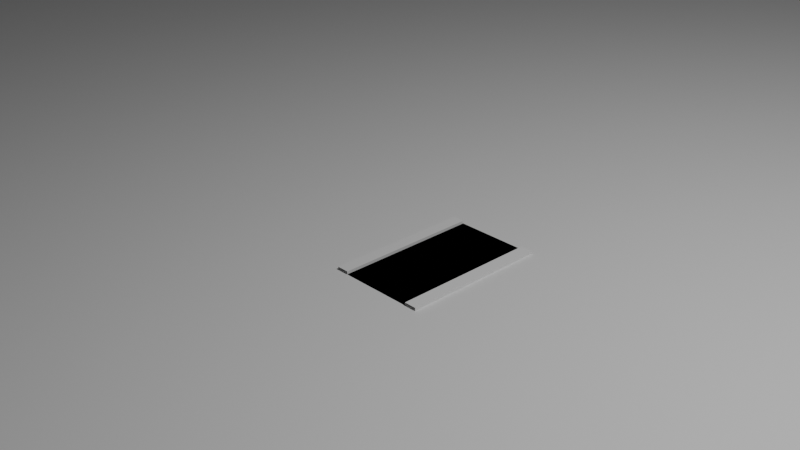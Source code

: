# Source: df2d5e2787a94ec8bbe5430ffc10b83c.blend  (saved by Blender 4.1.24; exported with 4.5.12 LTS)
import bpy
from mathutils import Matrix  # noqa: F401  (used for matrix-valued properties, if any)

bpy.ops.wm.read_factory_settings(use_empty=True)
scene = bpy.context.scene
scene.name = 'Scene'

# ---- collections
col_collection = bpy.data.collections.new('Collection'); scene.collection.children.link(col_collection)

# ---- materials (node trees are filled in below, after node groups)
mat_sidewalk = bpy.data.materials.new('Sidewalk')
mat_sidewalk.use_transparent_shadow = False
mat_street = bpy.data.materials.new('street')
mat_street.use_transparent_shadow = False
mat_street.diffuse_color = (0.09905, 0.09905, 0.09905, 1.0)
mat_material_001 = bpy.data.materials.new('Material.001')
mat_material_001.use_transparent_shadow = False

# ---- material node trees
mat_sidewalk.use_nodes = True; mat_sidewalk.node_tree.nodes.clear()
_N = mat_sidewalk.node_tree.nodes; _L = mat_sidewalk.node_tree.links
n0 = _N.new('ShaderNodeBsdfPrincipled'); n0.name = 'Principled BSDF'; n0.location = (10, 300)
n0.inputs[2].default_value = 0.864
n0.inputs[20].default_value = 0.0
n1 = _N.new('ShaderNodeOutputMaterial'); n1.name = 'Material Output'; n1.location = (300, 300)
_L.new(n0.outputs[0], n1.inputs[0])
n1.is_active_output = True
mat_street.use_nodes = True; mat_street.node_tree.nodes.clear()
_N = mat_street.node_tree.nodes; _L = mat_street.node_tree.links
n0 = _N.new('ShaderNodeBsdfPrincipled'); n0.name = 'Principled BSDF'; n0.location = (10, 300)
n0.inputs[0].default_value = (0.09905, 0.09905, 0.09905, 1.0)
n0.inputs[2].default_value = 0.9846
n0.inputs[20].default_value = 0.0
n1 = _N.new('ShaderNodeOutputMaterial'); n1.name = 'Material Output'; n1.location = (300, 300)
_L.new(n0.outputs[0], n1.inputs[0])
n1.is_active_output = True
mat_material_001.use_nodes = True; mat_material_001.node_tree.nodes.clear()
_N = mat_material_001.node_tree.nodes; _L = mat_material_001.node_tree.links
n0 = _N.new('ShaderNodeBsdfPrincipled'); n0.name = 'Principled BSDF'; n0.location = (10, 300)
n1 = _N.new('ShaderNodeOutputMaterial'); n1.name = 'Material Output'; n1.location = (300, 300)
_L.new(n0.outputs[0], n1.inputs[0])
n1.is_active_output = True

# ---- world
world_world = bpy.data.worlds.new('World'); scene.world = world_world
world_world.use_nodes = True; world_world.node_tree.nodes.clear()
_N = world_world.node_tree.nodes; _L = world_world.node_tree.links
n0 = _N.new('ShaderNodeOutputWorld'); n0.name = 'World Output'; n0.location = (300, 300)
n1 = _N.new('ShaderNodeBackground'); n1.name = 'Background'; n1.location = (10, 300)
n1.inputs[0].default_value = (0.05088, 0.05088, 0.05088, 1.0)
_L.new(n1.outputs[0], n0.inputs[0])
n0.is_active_output = True
world_world.color = (0.05088, 0.05088, 0.05088)
world_world.use_sun_shadow = False
world_world.sun_shadow_jitter_overblur = 0.0

# ---- cameras
cam_camera = bpy.data.cameras.new('Camera')
cam_camera.clip_end = 100.0
cam_camera.ortho_scale = 7.314

# ---- lights
light_light = bpy.data.lights.new('Light', 'POINT')
light_light.transmission_factor = 0.0
light_light.energy = 1000.0
light_light.shadow_soft_size = 0.1
light_light.shadow_maximum_resolution = 0.006
light_light.use_absolute_resolution = True

# ---- meshes
me_straight_road_sidewalk_0 = bpy.data.meshes.new('Straight Road_Sidewalk_0')
me_straight_road_sidewalk_0.from_pydata([(0.6667, 0.6667, 0.0), (0.6667, 0.6667, 0.02019), (0.6667, 0.5, 0.02019), (0.6667, 0.5, 0.0), (0.6667, 0.6667, 0.02019), (0.5833, 0.6667, 0.02019), (0.5833, 0.5, 0.02019), (0.6667, 0.5, 0.02019), (0.5833, 0.6667, 0.0), (0.5833, 0.6667, 0.02019), (0.5833, 0.5, 0.02019), (0.5833, 0.5, 0.0), (0.3264, 0.3333, 0.0), (0.3403, 0.3333, 0.0), (0.3403, 0.5, 0.0), (0.3264, 0.5, 0.0), (0.0, 0.6667, 0.0), (0.0, 0.5, 0.0), (0.0, 0.5, 0.02019), (0.0, 0.6667, 0.02019), (0.0, 0.6667, 0.02019), (0.0, 0.5, 0.02019), (0.08333, 0.5, 0.02019), (0.08333, 0.6667, 0.02019), (0.08333, 0.6667, 0.0), (0.08333, 0.5, 0.0), (0.08333, 0.5, 0.02019), (0.08333, 0.6667, 0.02019), (0.6667, 0.3333, 0.0), (0.6667, 0.3333, 0.02019), (0.6667, 0.3333, 0.02019), (0.5833, 0.3333, 0.02019), (0.5833, 0.3333, 0.0), (0.5833, 0.3333, 0.02019), (0.3403, 0.0, 0.0), (0.3403, 0.1667, 0.0), (0.3264, 0.1667, 0.0), (0.3264, 0.0, 0.0), (0.0, 0.3333, 0.0), (0.0, 0.3333, 0.02019), (0.0, 0.3333, 0.02019), (0.08333, 0.3333, 0.02019), (0.08333, 0.3333, 0.0), (0.08333, 0.3333, 0.02019), (0.08333, 0.0, 0.0), (0.08333, 0.0, 0.02019), (0.08333, 0.1667, 0.02019), (0.08333, 0.1667, 0.0), (0.0, 0.0, 0.02019), (0.08333, 0.0, 0.02019), (0.08333, 0.1667, 0.02019), (0.0, 0.1667, 0.02019), (0.0, 0.0, 0.0), (0.0, 0.0, 0.02019), (0.0, 0.1667, 0.02019), (0.0, 0.1667, 0.0), (0.5833, 0.0, 0.0), (0.5833, 0.1667, 0.0), (0.5833, 0.1667, 0.02019), (0.5833, 0.0, 0.02019), (0.6667, 0.0, 0.02019), (0.6667, 0.1667, 0.02019), (0.5833, 0.1667, 0.02019), (0.5833, 0.0, 0.02019), (0.6667, 0.0, 0.0), (0.6667, 0.1667, 0.0), (0.6667, 0.1667, 0.02019), (0.6667, 0.0, 0.02019), (0.3264, 0.8333, 0.0), (0.3264, 0.6667, 0.0), (0.3403, 0.6667, 0.0), (0.3403, 0.8333, 0.0), (0.08333, 1.0, 0.0), (0.08333, 0.8333, 0.0), (0.08333, 0.8333, 0.02019), (0.08333, 1.0, 0.02019), (0.0, 1.0, 0.02019), (0.0, 0.8333, 0.02019), (0.08333, 0.8333, 0.02019), (0.08333, 1.0, 0.02019), (0.0, 1.0, 0.0), (0.0, 0.8333, 0.0), (0.0, 0.8333, 0.02019), (0.0, 1.0, 0.02019), (0.5833, 1.0, 0.0), (0.5833, 1.0, 0.02019), (0.5833, 0.8333, 0.02019), (0.5833, 0.8333, 0.0), (0.6667, 1.0, 0.02019), (0.5833, 1.0, 0.02019), (0.5833, 0.8333, 0.02019), (0.6667, 0.8333, 0.02019), (0.6667, 1.0, 0.0), (0.6667, 1.0, 0.02019), (0.6667, 0.8333, 0.02019), (0.6667, 0.8333, 0.0)], [], [(0, 1, 2), (0, 2, 3), (4, 5, 6), (4, 6, 7), (8, 9, 10), (8, 10, 11), (12, 13, 14), (12, 14, 15), (16, 17, 18), (16, 18, 19), (20, 21, 22), (20, 22, 23), (24, 25, 26), (24, 26, 27), (28, 3, 2), (28, 2, 29), (30, 7, 6), (30, 6, 31), (32, 11, 10), (32, 10, 33), (34, 35, 36), (34, 36, 37), (38, 39, 18), (38, 18, 17), (40, 41, 22), (40, 22, 21), (42, 43, 26), (42, 26, 25), (44, 45, 46), (44, 46, 47), (47, 46, 43), (47, 43, 42), (48, 49, 50), (48, 50, 51), (51, 50, 41), (51, 41, 40), (52, 53, 54), (52, 54, 55), (55, 54, 39), (55, 39, 38), (56, 57, 58), (56, 58, 59), (57, 32, 33), (57, 33, 58), (60, 61, 62), (60, 62, 63), (61, 30, 31), (61, 31, 62), (64, 65, 66), (64, 66, 67), (65, 28, 29), (65, 29, 66), (68, 69, 70), (68, 70, 71), (72, 73, 74), (72, 74, 75), (73, 24, 27), (73, 27, 74), (76, 77, 78), (76, 78, 79), (77, 20, 23), (77, 23, 78), (80, 81, 82), (80, 82, 83), (81, 16, 19), (81, 19, 82), (84, 85, 86), (84, 86, 87), (87, 86, 9), (87, 9, 8), (88, 89, 90), (88, 90, 91), (91, 90, 5), (91, 5, 4), (92, 93, 94), (92, 94, 95), (95, 94, 1), (95, 1, 0)])
_uv = me_straight_road_sidewalk_0.uv_layers.new(name='UVMap')
_uv.uv.foreach_set('vector', [0.0, 1.0, 0.0, 1.0, 0.0, 1.0, 0.0, 1.0, 0.0, 1.0, 0.0, 1.0, 0.0, 1.0, 0.0, 1.0, 0.0, 1.0, 0.0, 1.0, 0.0, 1.0, 0.0, 1.0, 0.0, 1.0, 0.0, 1.0, 0.0, 1.0, 0.0, 1.0, 0.0, 1.0, 0.0, 1.0, 0.0, 1.0, 0.0, 1.0, 0.0, 1.0, 0.0, 1.0, 0.0, 1.0, 0.0, 1.0, 0.0, 1.0, 0.0, 1.0, 0.0, 1.0, 0.0, 1.0, 0.0, 1.0, 0.0, 1.0, 0.0, 1.0, 0.0, 1.0, 0.0, 1.0, 0.0, 1.0, 0.0, 1.0, 0.0, 1.0, 0.0, 1.0, 0.0, 1.0, 0.0, 1.0, 0.0, 1.0, 0.0, 1.0, 0.0, 1.0, 0.0, 1.0, 0.0, 1.0, 0.0, 1.0, 0.0, 1.0, 0.0, 1.0, 0.0, 1.0, 0.0, 1.0, 0.0, 1.0, 0.0, 1.0, 0.0, 1.0, 0.0, 1.0, 0.0, 1.0, 0.0, 1.0, 0.0, 1.0, 0.0, 1.0, 0.0, 1.0, 0.0, 1.0, 0.0, 1.0, 0.0, 1.0, 0.0, 1.0, 0.0, 1.0, 0.0, 1.0, 0.0, 1.0, 0.0, 1.0, 0.0, 1.0, 0.0, 1.0, 0.0, 1.0, 0.0, 1.0, 0.0, 1.0, 0.0, 1.0, 0.0, 1.0, 0.0, 1.0, 0.0, 1.0, 0.0, 1.0, 0.0, 1.0, 0.0, 1.0, 0.0, 1.0, 0.0, 1.0, 0.0, 1.0, 0.0, 1.0, 0.0, 1.0, 0.0, 1.0, 0.0, 1.0, 0.0, 1.0, 0.0, 1.0, 0.0, 1.0, 0.0, 1.0, 0.0, 1.0, 0.0, 1.0, 0.0, 1.0, 0.0, 1.0, 0.0, 1.0, 0.0, 1.0, 0.0, 1.0, 0.0, 1.0, 0.0, 1.0, 0.0, 1.0, 0.0, 1.0, 0.0, 1.0, 0.0, 1.0, 0.0, 1.0, 0.0, 1.0, 0.0, 1.0, 0.0, 1.0, 0.0, 1.0, 0.0, 1.0, 0.0, 1.0, 0.0, 1.0, 0.0, 1.0, 0.0, 1.0, 0.0, 1.0, 0.0, 1.0, 0.0, 1.0, 0.0, 1.0, 0.0, 1.0, 0.0, 1.0, 0.0, 1.0, 0.0, 1.0, 0.0, 1.0, 0.0, 1.0, 0.0, 1.0, 0.0, 1.0, 0.0, 1.0, 0.0, 1.0, 0.0, 1.0, 0.0, 1.0, 0.0, 1.0, 0.0, 1.0, 0.0, 1.0, 0.0, 1.0, 0.0, 1.0, 0.0, 1.0, 0.0, 1.0, 0.0, 1.0, 0.0, 1.0, 0.0, 1.0, 0.0, 1.0, 0.0, 1.0, 0.0, 1.0, 0.0, 1.0, 0.0, 1.0, 0.0, 1.0, 0.0, 1.0, 0.0, 1.0, 0.0, 1.0, 0.0, 1.0, 0.0, 1.0, 0.0, 1.0, 0.0, 1.0, 0.0, 1.0, 0.0, 1.0, 0.0, 1.0, 0.0, 1.0, 0.0, 1.0, 0.0, 1.0, 0.0, 1.0, 0.0, 1.0, 0.0, 1.0, 0.0, 1.0, 0.0, 1.0, 0.0, 1.0, 0.0, 1.0, 0.0, 1.0, 0.0, 1.0, 0.0, 1.0, 0.0, 1.0, 0.0, 1.0, 0.0, 1.0, 0.0, 1.0, 0.0, 1.0, 0.0, 1.0, 0.0, 1.0, 0.0, 1.0, 0.0, 1.0, 0.0, 1.0, 0.0, 1.0, 0.0, 1.0, 0.0, 1.0, 0.0, 1.0, 0.0, 1.0, 0.0, 1.0, 0.0, 1.0, 0.0, 1.0, 0.0, 1.0, 0.0, 1.0, 0.0, 1.0, 0.0, 1.0, 0.0, 1.0, 0.0, 1.0, 0.0, 1.0, 0.0, 1.0, 0.0, 1.0, 0.0, 1.0, 0.0, 1.0, 0.0, 1.0, 0.0, 1.0, 0.0, 1.0, 0.0, 1.0, 0.0, 1.0, 0.0, 1.0, 0.0, 1.0, 0.0, 1.0, 0.0, 1.0, 0.0, 1.0, 0.0, 1.0, 0.0, 1.0, 0.0, 1.0, 0.0, 1.0, 0.0, 1.0, 0.0, 1.0, 0.0, 1.0, 0.0, 1.0, 0.0, 1.0, 0.0, 1.0, 0.0, 1.0, 0.0, 1.0, 0.0, 1.0, 0.0, 1.0, 0.0, 1.0, 0.0, 1.0, 0.0, 1.0, 0.0, 1.0, 0.0, 1.0, 0.0, 1.0, 0.0, 1.0, 0.0, 1.0, 0.0, 1.0, 0.0, 1.0, 0.0, 1.0, 0.0, 1.0, 0.0, 1.0, 0.0, 1.0])
me_straight_road_sidewalk_0.materials.append(mat_sidewalk)
me_straight_road_sidewalk_0.update()
me_straight_road_sidewalk_0.normals_split_custom_set([tuple(v) for v in zip(*[iter([1.0, 0.0, 0.0, 1.0, 0.0, 0.0, 1.0, 0.0, 0.0, 1.0, 0.0, 0.0, 1.0, 0.0, 0.0, 1.0, 0.0, 0.0, 0.0, 0.0, 1.0, 0.0, 0.0, 1.0, 0.0, 0.0, 1.0, 0.0, 0.0, 1.0, 0.0, 0.0, 1.0, 0.0, 0.0, 1.0, 1.0, 0.0, 0.0, 1.0, 0.0, 0.0, 1.0, 0.0, 0.0, 1.0, 0.0, 0.0, 1.0, 0.0, 0.0, 1.0, 0.0, 0.0, 0.0, 0.0, 1.0, 0.0, 0.0, 1.0, 0.0, 0.0, 1.0, 0.0, 0.0, 1.0, 0.0, 0.0, 1.0, 0.0, 0.0, 1.0, -1.0, 0.0, 0.0, -1.0, 0.0, 0.0, -1.0, 0.0, 0.0, -1.0, 0.0, 0.0, -1.0, 0.0, 0.0, -1.0, 0.0, 0.0, 0.0, 0.0, 1.0, 0.0, 0.0, 1.0, 0.0, 0.0, 1.0, 0.0, 0.0, 1.0, 0.0, 0.0, 1.0, 0.0, 0.0, 1.0, -1.0, 0.0, 0.0, -1.0, 0.0, 0.0, -1.0, 0.0, 0.0, -1.0, 0.0, 0.0, -1.0, 0.0, 0.0, -1.0, 0.0, 0.0, 1.0, 0.0, 0.0, 1.0, 0.0, 0.0, 1.0, 0.0, 0.0, 1.0, 0.0, 0.0, 1.0, 0.0, 0.0, 1.0, 0.0, 0.0, 0.0, 0.0, 1.0, 0.0, 0.0, 1.0, 0.0, 0.0, 1.0, 0.0, 0.0, 1.0, 0.0, 0.0, 1.0, 0.0, 0.0, 1.0, 1.0, 0.0, 0.0, 1.0, 0.0, 0.0, 1.0, 0.0, 0.0, 1.0, 0.0, 0.0, 1.0, 0.0, 0.0, 1.0, 0.0, 0.0, 0.0, 0.0, 1.0, 0.0, 0.0, 1.0, 0.0, 0.0, 1.0, 0.0, 0.0, 1.0, 0.0, 0.0, 1.0, 0.0, 0.0, 1.0, -1.0, 0.0, 0.0, -1.0, 0.0, 0.0, -1.0, 0.0, 0.0, -1.0, 0.0, 0.0, -1.0, 0.0, 0.0, -1.0, 0.0, 0.0, 0.0, 0.0, 1.0, 0.0, 0.0, 1.0, 0.0, 0.0, 1.0, 0.0, 0.0, 1.0, 0.0, 0.0, 1.0, 0.0, 0.0, 1.0, -1.0, 0.0, 0.0, -1.0, 0.0, 0.0, -1.0, 0.0, 0.0, -1.0, 0.0, 0.0, -1.0, 0.0, 0.0, -1.0, 0.0, 0.0, -1.0, 0.0, 0.0, -1.0, 0.0, 0.0, -1.0, 0.0, 0.0, -1.0, 0.0, 0.0, -1.0, 0.0, 0.0, -1.0, 0.0, 0.0, -1.0, 0.0, 0.0, -1.0, 0.0, 0.0, -1.0, 0.0, 0.0, -1.0, 0.0, 0.0, -1.0, 0.0, 0.0, -1.0, 0.0, 0.0, 0.0, 0.0, 1.0, 0.0, 0.0, 1.0, 0.0, 0.0, 1.0, 0.0, 0.0, 1.0, 0.0, 0.0, 1.0, 0.0, 0.0, 1.0, 0.0, 0.0, 1.0, 0.0, 0.0, 1.0, 0.0, 0.0, 1.0, 0.0, 0.0, 1.0, 0.0, 0.0, 1.0, 0.0, 0.0, 1.0, -1.0, 0.0, 0.0, -1.0, 0.0, 0.0, -1.0, 0.0, 0.0, -1.0, 0.0, 0.0, -1.0, 0.0, 0.0, -1.0, 0.0, 0.0, -1.0, 0.0, 0.0, -1.0, 0.0, 0.0, -1.0, 0.0, 0.0, -1.0, 0.0, 0.0, -1.0, 0.0, 0.0, -1.0, 0.0, 0.0, 1.0, 0.0, 0.0, 1.0, 0.0, 0.0, 1.0, 0.0, 0.0, 1.0, 0.0, 0.0, 1.0, 0.0, 0.0, 1.0, 0.0, 0.0, 1.0, 0.0, 0.0, 1.0, 0.0, 0.0, 1.0, 0.0, 0.0, 1.0, 0.0, 0.0, 1.0, 0.0, 0.0, 1.0, 0.0, 0.0, 0.0, 0.0, 1.0, 0.0, 0.0, 1.0, 0.0, 0.0, 1.0, 0.0, 0.0, 1.0, 0.0, 0.0, 1.0, 0.0, 0.0, 1.0, 0.0, 0.0, 1.0, 0.0, 0.0, 1.0, 0.0, 0.0, 1.0, 0.0, 0.0, 1.0, 0.0, 0.0, 1.0, 0.0, 0.0, 1.0, 1.0, 0.0, 0.0, 1.0, 0.0, 0.0, 1.0, 0.0, 0.0, 1.0, 0.0, 0.0, 1.0, 0.0, 0.0, 1.0, 0.0, 0.0, 1.0, 0.0, 0.0, 1.0, 0.0, 0.0, 1.0, 0.0, 0.0, 1.0, 0.0, 0.0, 1.0, 0.0, 0.0, 1.0, 0.0, 0.0, 0.0, 0.0, 1.0, 0.0, 0.0, 1.0, 0.0, 0.0, 1.0, 0.0, 0.0, 1.0, 0.0, 0.0, 1.0, 0.0, 0.0, 1.0, -1.0, 0.0, 0.0, -1.0, 0.0, 0.0, -1.0, 0.0, 0.0, -1.0, 0.0, 0.0, -1.0, 0.0, 0.0, -1.0, 0.0, 0.0, -1.0, 0.0, 0.0, -1.0, 0.0, 0.0, -1.0, 0.0, 0.0, -1.0, 0.0, 0.0, -1.0, 0.0, 0.0, -1.0, 0.0, 0.0, 0.0, 0.0, 1.0, 0.0, 0.0, 1.0, 0.0, 0.0, 1.0, 0.0, 0.0, 1.0, 0.0, 0.0, 1.0, 0.0, 0.0, 1.0, 0.0, 0.0, 1.0, 0.0, 0.0, 1.0, 0.0, 0.0, 1.0, 0.0, 0.0, 1.0, 0.0, 0.0, 1.0, 0.0, 0.0, 1.0, -1.0, 0.0, 0.0, -1.0, 0.0, 0.0, -1.0, 0.0, 0.0, -1.0, 0.0, 0.0, -1.0, 0.0, 0.0, -1.0, 0.0, 0.0, -1.0, 0.0, 0.0, -1.0, 0.0, 0.0, -1.0, 0.0, 0.0, -1.0, 0.0, 0.0, -1.0, 0.0, 0.0, -1.0, 0.0, 0.0, 1.0, 0.0, 0.0, 1.0, 0.0, 0.0, 1.0, 0.0, 0.0, 1.0, 0.0, 0.0, 1.0, 0.0, 0.0, 1.0, 0.0, 0.0, 1.0, 0.0, 0.0, 1.0, 0.0, 0.0, 1.0, 0.0, 0.0, 1.0, 0.0, 0.0, 1.0, 0.0, 0.0, 1.0, 0.0, 0.0, 0.0, 0.0, 1.0, 0.0, 0.0, 1.0, 0.0, 0.0, 1.0, 0.0, 0.0, 1.0, 0.0, 0.0, 1.0, 0.0, 0.0, 1.0, 0.0, 0.0, 1.0, 0.0, 0.0, 1.0, 0.0, 0.0, 1.0, 0.0, 0.0, 1.0, 0.0, 0.0, 1.0, 0.0, 0.0, 1.0, 1.0, 0.0, 0.0, 1.0, 0.0, 0.0, 1.0, 0.0, 0.0, 1.0, 0.0, 0.0, 1.0, 0.0, 0.0, 1.0, 0.0, 0.0, 1.0, 0.0, 0.0, 1.0, 0.0, 0.0, 1.0, 0.0, 0.0, 1.0, 0.0, 0.0, 1.0, 0.0, 0.0, 1.0, 0.0, 0.0])] * 3)])
me_straight_road_street_0 = bpy.data.meshes.new('Straight Road_street_0')
me_straight_road_street_0.from_pydata([(0.5, 0.6667, 0.0), (0.3403, 0.6667, 0.0), (0.3403, 0.5, 0.0), (0.5, 0.5, 0.0), (0.5833, 0.6667, 0.0), (0.5833, 0.5, 0.0), (0.1667, 0.6667, 0.0), (0.1667, 0.5, 0.0), (0.3264, 0.5, 0.0), (0.3264, 0.6667, 0.0), (0.08333, 0.6667, 0.0), (0.08333, 0.5, 0.0), (0.5, 0.3333, 0.0), (0.3403, 0.3333, 0.0), (0.5833, 0.3333, 0.0), (0.1667, 0.3333, 0.0), (0.3264, 0.3333, 0.0), (0.08333, 0.3333, 0.0), (0.3264, 0.1667, 0.0), (0.3403, 0.1667, 0.0), (0.08333, 0.0, 0.0), (0.1667, 0.0, 0.0), (0.1667, 0.1667, 0.0), (0.08333, 0.1667, 0.0), (0.3264, 0.0, 0.0), (0.3403, 1.0, 0.0), (0.3264, 1.0, 0.0), (0.3264, 0.8333, 0.0), (0.3403, 0.8333, 0.0), (0.5833, 0.0, 0.0), (0.5833, 0.1667, 0.0), (0.5, 0.1667, 0.0), (0.5, 0.0, 0.0), (0.3403, 0.0, 0.0), (0.08333, 1.0, 0.0), (0.08333, 0.8333, 0.0), (0.1667, 0.8333, 0.0), (0.1667, 1.0, 0.0), (0.5833, 1.0, 0.0), (0.5, 1.0, 0.0), (0.5, 0.8333, 0.0), (0.5833, 0.8333, 0.0)], [], [(0, 1, 2), (0, 2, 3), (4, 0, 3), (4, 3, 5), (6, 7, 8), (6, 8, 9), (10, 11, 7), (10, 7, 6), (12, 3, 2), (12, 2, 13), (14, 5, 3), (14, 3, 12), (15, 16, 8), (15, 8, 7), (17, 15, 7), (17, 7, 11), (18, 19, 13), (18, 13, 16), (20, 21, 22), (20, 22, 23), (23, 22, 15), (23, 15, 17), (21, 24, 18), (21, 18, 22), (22, 18, 16), (22, 16, 15), (25, 26, 27), (25, 27, 28), (29, 30, 31), (29, 31, 32), (30, 14, 12), (30, 12, 31), (32, 31, 19), (32, 19, 33), (31, 12, 13), (31, 13, 19), (34, 35, 36), (34, 36, 37), (35, 10, 6), (35, 6, 36), (37, 36, 27), (37, 27, 26), (36, 6, 9), (36, 9, 27), (38, 39, 40), (38, 40, 41), (41, 40, 0), (41, 0, 4), (39, 25, 28), (39, 28, 40), (40, 28, 1), (40, 1, 0), (9, 8, 2), (9, 2, 1)])
_uv = me_straight_road_street_0.uv_layers.new(name='UVMap')
_uv.uv.foreach_set('vector', [0.0, 1.0, 0.0, 1.0, 0.0, 1.0, 0.0, 1.0, 0.0, 1.0, 0.0, 1.0, 0.0, 1.0, 0.0, 1.0, 0.0, 1.0, 0.0, 1.0, 0.0, 1.0, 0.0, 1.0, 0.0, 1.0, 0.0, 1.0, 0.0, 1.0, 0.0, 1.0, 0.0, 1.0, 0.0, 1.0, 0.0, 1.0, 0.0, 1.0, 0.0, 1.0, 0.0, 1.0, 0.0, 1.0, 0.0, 1.0, 0.0, 1.0, 0.0, 1.0, 0.0, 1.0, 0.0, 1.0, 0.0, 1.0, 0.0, 1.0, 0.0, 1.0, 0.0, 1.0, 0.0, 1.0, 0.0, 1.0, 0.0, 1.0, 0.0, 1.0, 0.0, 1.0, 0.0, 1.0, 0.0, 1.0, 0.0, 1.0, 0.0, 1.0, 0.0, 1.0, 0.0, 1.0, 0.0, 1.0, 0.0, 1.0, 0.0, 1.0, 0.0, 1.0, 0.0, 1.0, 0.0, 1.0, 0.0, 1.0, 0.0, 1.0, 0.0, 1.0, 0.0, 1.0, 0.0, 1.0, 0.0, 1.0, 0.0, 1.0, 0.0, 1.0, 0.0, 1.0, 0.0, 1.0, 0.0, 1.0, 0.0, 1.0, 0.0, 1.0, 0.0, 1.0, 0.0, 1.0, 0.0, 1.0, 0.0, 1.0, 0.0, 1.0, 0.0, 1.0, 0.0, 1.0, 0.0, 1.0, 0.0, 1.0, 0.0, 1.0, 0.0, 1.0, 0.0, 1.0, 0.0, 1.0, 0.0, 1.0, 0.0, 1.0, 0.0, 1.0, 0.0, 1.0, 0.0, 1.0, 0.0, 1.0, 0.0, 1.0, 0.0, 1.0, 0.0, 1.0, 0.0, 1.0, 0.0, 1.0, 0.0, 1.0, 0.0, 1.0, 0.0, 1.0, 0.0, 1.0, 0.0, 1.0, 0.0, 1.0, 0.0, 1.0, 0.0, 1.0, 0.0, 1.0, 0.0, 1.0, 0.0, 1.0, 0.0, 1.0, 0.0, 1.0, 0.0, 1.0, 0.0, 1.0, 0.0, 1.0, 0.0, 1.0, 0.0, 1.0, 0.0, 1.0, 0.0, 1.0, 0.0, 1.0, 0.0, 1.0, 0.0, 1.0, 0.0, 1.0, 0.0, 1.0, 0.0, 1.0, 0.0, 1.0, 0.0, 1.0, 0.0, 1.0, 0.0, 1.0, 0.0, 1.0, 0.0, 1.0, 0.0, 1.0, 0.0, 1.0, 0.0, 1.0, 0.0, 1.0, 0.0, 1.0, 0.0, 1.0, 0.0, 1.0, 0.0, 1.0, 0.0, 1.0, 0.0, 1.0, 0.0, 1.0, 0.0, 1.0, 0.0, 1.0, 0.0, 1.0, 0.0, 1.0, 0.0, 1.0, 0.0, 1.0, 0.0, 1.0, 0.0, 1.0, 0.0, 1.0, 0.0, 1.0, 0.0, 1.0, 0.0, 1.0, 0.0, 1.0, 0.0, 1.0, 0.0, 1.0, 0.0, 1.0, 0.0, 1.0, 0.0, 1.0, 0.0, 1.0, 0.0, 1.0, 0.0, 1.0, 0.0, 1.0, 0.0, 1.0, 0.0, 1.0, 0.0, 1.0, 0.0, 1.0, 0.0, 1.0, 0.0, 1.0, 0.0, 1.0, 0.0, 1.0, 0.0, 1.0, 0.0, 1.0, 0.0, 1.0])
me_straight_road_street_0.materials.append(mat_street)
me_straight_road_street_0.update()
me_straight_road_street_0.normals_split_custom_set([tuple(v) for v in zip(*[iter([0.0, 0.0, 1.0, 0.0, 0.0, 1.0, 0.0, 0.0, 1.0, 0.0, 0.0, 1.0, 0.0, 0.0, 1.0, 0.0, 0.0, 1.0, 0.0, 0.0, 1.0, 0.0, 0.0, 1.0, 0.0, 0.0, 1.0, 0.0, 0.0, 1.0, 0.0, 0.0, 1.0, 0.0, 0.0, 1.0, 0.0, 0.0, 1.0, 0.0, 0.0, 1.0, 0.0, 0.0, 1.0, 0.0, 0.0, 1.0, 0.0, 0.0, 1.0, 0.0, 0.0, 1.0, 0.0, 0.0, 1.0, 0.0, 0.0, 1.0, 0.0, 0.0, 1.0, 0.0, 0.0, 1.0, 0.0, 0.0, 1.0, 0.0, 0.0, 1.0, 0.0, 0.0, 1.0, 0.0, 0.0, 1.0, 0.0, 0.0, 1.0, 0.0, 0.0, 1.0, 0.0, 0.0, 1.0, 0.0, 0.0, 1.0, 0.0, 0.0, 1.0, 0.0, 0.0, 1.0, 0.0, 0.0, 1.0, 0.0, 0.0, 1.0, 0.0, 0.0, 1.0, 0.0, 0.0, 1.0, 0.0, 0.0, 1.0, 0.0, 0.0, 1.0, 0.0, 0.0, 1.0, 0.0, 0.0, 1.0, 0.0, 0.0, 1.0, 0.0, 0.0, 1.0, 0.0, 0.0, 1.0, 0.0, 0.0, 1.0, 0.0, 0.0, 1.0, 0.0, 0.0, 1.0, 0.0, 0.0, 1.0, 0.0, 0.0, 1.0, 0.0, 0.0, 1.0, 0.0, 0.0, 1.0, 0.0, 0.0, 1.0, 0.0, 0.0, 1.0, 0.0, 0.0, 1.0, 0.0, 0.0, 1.0, 0.0, 0.0, 1.0, 0.0, 0.0, 1.0, 0.0, 0.0, 1.0, 0.0, 0.0, 1.0, 0.0, 0.0, 1.0, 0.0, 0.0, 1.0, 0.0, 0.0, 1.0, 0.0, 0.0, 1.0, 0.0, 0.0, 1.0, 0.0, 0.0, 1.0, 0.0, 0.0, 1.0, 0.0, 0.0, 1.0, 0.0, 0.0, 1.0, 0.0, 0.0, 1.0, 0.0, 0.0, 1.0, 0.0, 0.0, 1.0, 0.0, 0.0, 1.0, 0.0, 0.0, 1.0, 0.0, 0.0, 1.0, 0.0, 0.0, 1.0, 0.0, 0.0, 1.0, 0.0, 0.0, 1.0, 0.0, 0.0, 1.0, 0.0, 0.0, 1.0, 0.0, 0.0, 1.0, 0.0, 0.0, 1.0, 0.0, 0.0, 1.0, 0.0, 0.0, 1.0, 0.0, 0.0, 1.0, 0.0, 0.0, 1.0, 0.0, 0.0, 1.0, 0.0, 0.0, 1.0, 0.0, 0.0, 1.0, 0.0, 0.0, 1.0, 0.0, 0.0, 1.0, 0.0, 0.0, 1.0, 0.0, 0.0, 1.0, 0.0, 0.0, 1.0, 0.0, 0.0, 1.0, 0.0, 0.0, 1.0, 0.0, 0.0, 1.0, 0.0, 0.0, 1.0, 0.0, 0.0, 1.0, 0.0, 0.0, 1.0, 0.0, 0.0, 1.0, 0.0, 0.0, 1.0, 0.0, 0.0, 1.0, 0.0, 0.0, 1.0, 0.0, 0.0, 1.0, 0.0, 0.0, 1.0, 0.0, 0.0, 1.0, 0.0, 0.0, 1.0, 0.0, 0.0, 1.0, 0.0, 0.0, 1.0, 0.0, 0.0, 1.0, 0.0, 0.0, 1.0, 0.0, 0.0, 1.0, 0.0, 0.0, 1.0, 0.0, 0.0, 1.0, 0.0, 0.0, 1.0, 0.0, 0.0, 1.0, 0.0, 0.0, 1.0, 0.0, 0.0, 1.0, 0.0, 0.0, 1.0, 0.0, 0.0, 1.0, 0.0, 0.0, 1.0, 0.0, 0.0, 1.0, 0.0, 0.0, 1.0, 0.0, 0.0, 1.0, 0.0, 0.0, 1.0, 0.0, 0.0, 1.0, 0.0, 0.0, 1.0, 0.0, 0.0, 1.0, 0.0, 0.0, 1.0, 0.0, 0.0, 1.0, 0.0, 0.0, 1.0, 0.0, 0.0, 1.0, 0.0, 0.0, 1.0, 0.0, 0.0, 1.0, 0.0, 0.0, 1.0, 0.0, 0.0, 1.0, 0.0, 0.0, 1.0, 0.0, 0.0, 1.0, 0.0, 0.0, 1.0, 0.0, 0.0, 1.0, 0.0, 0.0, 1.0, 0.0, 0.0, 1.0, 0.0, 0.0, 1.0, 0.0, 0.0, 1.0, 0.0, 0.0, 1.0, 0.0, 0.0, 1.0, 0.0, 0.0, 1.0, 0.0, 0.0, 1.0, 0.0, 0.0, 1.0, 0.0, 0.0, 1.0, 0.0, 0.0, 1.0, 0.0, 0.0, 1.0, 0.0, 0.0, 1.0, 0.0, 0.0, 1.0, 0.0, 0.0, 1.0, 0.0, 0.0, 1.0, 0.0, 0.0, 1.0, 0.0, 0.0, 1.0, 0.0, 0.0, 1.0, 0.0, 0.0, 1.0, 0.0, 0.0, 1.0, 0.0, 0.0, 1.0, 0.0, 0.0, 1.0])] * 3)])
me_plane = bpy.data.meshes.new('Plane')
me_plane.from_pydata([(-1.0, -1.0, 0.0), (1.0, -1.0, 0.0), (-1.0, 1.0, 0.0), (1.0, 1.0, 0.0)], [], [(0, 1, 3, 2)])
_uv = me_plane.uv_layers.new(name='UVMap')
_uv.uv.foreach_set('vector', [0.0, 0.0, 1.0, 0.0, 1.0, 1.0, 0.0, 1.0])
me_plane.materials.append(mat_material_001)
me_plane.update()

# ---- objects
ob_sketchfab_model = bpy.data.objects.new('Sketchfab_model', None)
ob_a0e454ea4bd043479b31918e0a153fb8_fbx = bpy.data.objects.new('a0e454ea4bd043479b31918e0a153fb8.fbx', None)
ob_rootnode = bpy.data.objects.new('RootNode', None)
ob_straight_road = bpy.data.objects.new('Straight Road', None)
ob_straight_road_sidewalk_0 = bpy.data.objects.new('Straight Road_Sidewalk_0', me_straight_road_sidewalk_0)
ob_straight_road_street_0 = bpy.data.objects.new('Straight Road_street_0', me_straight_road_street_0)
ob_light = bpy.data.objects.new('Light', light_light)
ob_camera = bpy.data.objects.new('Camera', cam_camera)
ob_plane = bpy.data.objects.new('Plane', me_plane)

# ---- transforms, parenting, visibility, modifiers, constraints
ob_sketchfab_model.location = (0.0, 0.0, 0.0)
ob_sketchfab_model.rotation_mode = 'QUATERNION'
ob_sketchfab_model.rotation_quaternion = (1.0, 0.0, 0.0, 0.0)
ob_sketchfab_model.empty_display_size = 0.001
ob_a0e454ea4bd043479b31918e0a153fb8_fbx.parent = ob_sketchfab_model
ob_a0e454ea4bd043479b31918e0a153fb8_fbx.location = (0.0, 0.0, 0.0)
ob_a0e454ea4bd043479b31918e0a153fb8_fbx.rotation_mode = 'QUATERNION'
ob_a0e454ea4bd043479b31918e0a153fb8_fbx.rotation_quaternion = (1.0, 0.0, 0.0, 0.0)
ob_a0e454ea4bd043479b31918e0a153fb8_fbx.empty_display_size = 0.001
ob_rootnode.parent = ob_a0e454ea4bd043479b31918e0a153fb8_fbx
ob_rootnode.location = (0.0, 0.0, 0.0)
ob_rootnode.rotation_mode = 'QUATERNION'
ob_rootnode.rotation_quaternion = (1.0, 0.0, 0.0, 0.0)
ob_rootnode.empty_display_size = 0.001
ob_straight_road.parent = ob_rootnode
ob_straight_road.location = (0.0, 0.0, 0.0)
ob_straight_road.rotation_mode = 'QUATERNION'
ob_straight_road.rotation_quaternion = (1.0, 0.0, 0.0, 0.0)
ob_straight_road.empty_display_size = 0.001
ob_straight_road_sidewalk_0.parent = ob_straight_road
ob_straight_road_sidewalk_0.location = (0.0, 0.0, 0.0)
ob_straight_road_sidewalk_0.rotation_mode = 'QUATERNION'
ob_straight_road_sidewalk_0.rotation_quaternion = (1.0, 0.0, 0.0, 0.0)
ob_straight_road_street_0.parent = ob_straight_road
ob_straight_road_street_0.location = (0.0, 0.0, 0.0)
ob_straight_road_street_0.rotation_mode = 'QUATERNION'
ob_straight_road_street_0.rotation_quaternion = (1.0, 0.0, 0.0, 0.0)
ob_light.location = (4.076, 1.005, 5.904)
ob_light.rotation_euler = (0.6503, 0.05522, 1.866)
ob_light.lock_rotations_4d = False
ob_light.empty_display_type = 'ARROWS'
ob_light.color = (0.0, 0.0, 0.0, 0.0)
ob_light.lineart.crease_threshold = 0.0
ob_camera.location = (4.528, -3.757, 3.222)
ob_camera.rotation_euler = (1.109, 0.0, 0.8149)
ob_camera.lock_rotations_4d = False
ob_camera.empty_display_type = 'ARROWS'
ob_camera.color = (0.0, 0.0, 0.0, 0.0)
ob_camera.display_type = 'WIRE'
ob_camera.lineart.crease_threshold = 0.0
ob_plane.location = (0.0, 0.0, 0.0)
ob_plane.scale = (12.5, 12.5, 12.5)

# ---- collection membership
scene.collection.objects.link(ob_sketchfab_model)
scene.collection.objects.link(ob_a0e454ea4bd043479b31918e0a153fb8_fbx)
scene.collection.objects.link(ob_rootnode)
scene.collection.objects.link(ob_straight_road)
scene.collection.objects.link(ob_straight_road_sidewalk_0)
scene.collection.objects.link(ob_straight_road_street_0)
col_collection.objects.link(ob_light)
col_collection.objects.link(ob_camera)
col_collection.objects.link(ob_plane)

# ---- scene / render settings (as saved in the file)
scene.camera = ob_camera
scene.frame_start = 1; scene.frame_end = 250; scene.frame_set(1)
scene.render.engine = 'BLENDER_EEVEE_NEXT'
scene.cycles.sampling_pattern = 'TABULATED_SOBOL'
scene.eevee.ray_tracing_options.trace_max_roughness = 0.0
bpy.context.view_layer.update()
